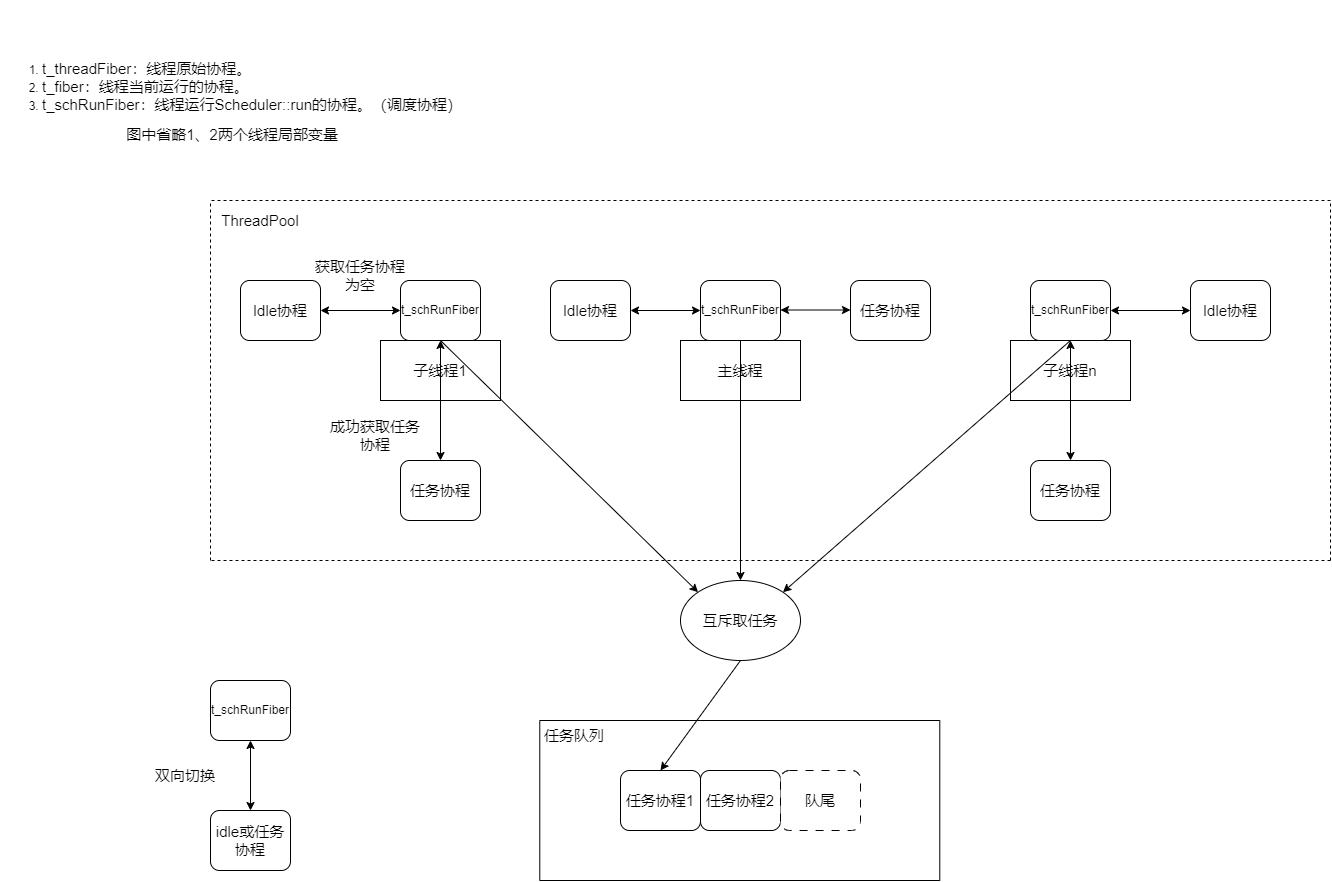

The diagram above was exported from draw.io. Its source (the exported page's mxGraphModel, read from the mxfile embedded in the PNG):
<mxGraphModel dx="2293" dy="2134" grid="1" gridSize="10" guides="1" tooltips="1" connect="1" arrows="1" fold="1" page="1" pageScale="1" pageWidth="827" pageHeight="1169" math="0" shadow="0">
  <root>
    <mxCell id="0" />
    <mxCell id="1" parent="0" />
    <mxCell id="S5Xp5w9fCEwy-76UTDA_-1" value="&lt;font style=&quot;font-size: 15px;&quot;&gt;主线程&lt;/font&gt;" style="rounded=0;whiteSpace=wrap;html=1;" parent="1" vertex="1">
      <mxGeometry x="230" y="300" width="120" height="60" as="geometry" />
    </mxCell>
    <mxCell id="S5Xp5w9fCEwy-76UTDA_-2" value="&lt;font style=&quot;font-size: 15px;&quot;&gt;子线程1&lt;/font&gt;" style="rounded=0;whiteSpace=wrap;html=1;" parent="1" vertex="1">
      <mxGeometry x="-70" y="300" width="120" height="60" as="geometry" />
    </mxCell>
    <mxCell id="S5Xp5w9fCEwy-76UTDA_-3" value="&lt;font style=&quot;font-size: 15px;&quot;&gt;子线程n&lt;/font&gt;" style="rounded=0;whiteSpace=wrap;html=1;" parent="1" vertex="1">
      <mxGeometry x="560" y="300" width="120" height="60" as="geometry" />
    </mxCell>
    <mxCell id="S5Xp5w9fCEwy-76UTDA_-9" value="&lt;font style=&quot;font-size: 15px;&quot;&gt;任务协程1&lt;/font&gt;" style="rounded=1;whiteSpace=wrap;html=1;" parent="1" vertex="1">
      <mxGeometry x="170" y="730" width="80" height="60" as="geometry" />
    </mxCell>
    <mxCell id="S5Xp5w9fCEwy-76UTDA_-10" value="&lt;font style=&quot;font-size: 15px;&quot;&gt;任务协程2&lt;/font&gt;" style="rounded=1;whiteSpace=wrap;html=1;" parent="1" vertex="1">
      <mxGeometry x="250" y="730" width="80" height="60" as="geometry" />
    </mxCell>
    <mxCell id="S5Xp5w9fCEwy-76UTDA_-11" value="&lt;font style=&quot;font-size: 15px;&quot;&gt;队尾&lt;/font&gt;" style="rounded=1;whiteSpace=wrap;html=1;dashed=1;dashPattern=8 8;" parent="1" vertex="1">
      <mxGeometry x="330" y="730" width="80" height="60" as="geometry" />
    </mxCell>
    <mxCell id="S5Xp5w9fCEwy-76UTDA_-19" value="t_schRunFiber" style="rounded=1;whiteSpace=wrap;html=1;" parent="1" vertex="1">
      <mxGeometry x="-50" y="240" width="80" height="60" as="geometry" />
    </mxCell>
    <mxCell id="S5Xp5w9fCEwy-76UTDA_-25" value="t_schRunFiber" style="rounded=1;whiteSpace=wrap;html=1;" parent="1" vertex="1">
      <mxGeometry x="250" y="240" width="80" height="60" as="geometry" />
    </mxCell>
    <mxCell id="S5Xp5w9fCEwy-76UTDA_-29" value="&lt;ol&gt;&lt;li&gt;&lt;font style=&quot;font-size: 15px;&quot;&gt;&lt;font style=&quot;font-size: 15px;&quot;&gt;t_threadFiber：&lt;/font&gt;线程原始协程。&lt;/font&gt;&lt;/li&gt;&lt;li&gt;&lt;font style=&quot;font-size: 15px;&quot;&gt;t_fiber：线程当前运行的协程。&lt;/font&gt;&lt;/li&gt;&lt;li&gt;&lt;font style=&quot;font-size: 15px;&quot;&gt;t_schRunFiber：线程运行Scheduler::run的协程。（调度协程）&lt;/font&gt;&lt;/li&gt;&lt;/ol&gt;&lt;span style=&quot;background-color: initial; font-size: 15px;&quot;&gt;&lt;div style=&quot;text-align: center;&quot;&gt;&lt;span style=&quot;background-color: initial;&quot;&gt;图中省略1、2两个线程局部变量&lt;/span&gt;&lt;/div&gt;&lt;/span&gt;" style="text;html=1;strokeColor=none;fillColor=none;align=left;verticalAlign=middle;whiteSpace=wrap;rounded=0;" parent="1" vertex="1">
      <mxGeometry x="-450" y="-40" width="470" height="190" as="geometry" />
    </mxCell>
    <mxCell id="S5Xp5w9fCEwy-76UTDA_-32" value="t_schRunFiber" style="rounded=1;whiteSpace=wrap;html=1;" parent="1" vertex="1">
      <mxGeometry x="580" y="240" width="80" height="60" as="geometry" />
    </mxCell>
    <mxCell id="S5Xp5w9fCEwy-76UTDA_-35" value="&lt;font style=&quot;font-size: 15px;&quot;&gt;任务&lt;font style=&quot;font-size: 15px;&quot;&gt;队列&lt;/font&gt;&lt;/font&gt;" style="text;html=1;strokeColor=none;fillColor=none;align=center;verticalAlign=middle;whiteSpace=wrap;rounded=0;" parent="1" vertex="1">
      <mxGeometry x="89.28999999999999" y="680" width="70" height="30" as="geometry" />
    </mxCell>
    <mxCell id="S5Xp5w9fCEwy-76UTDA_-36" value="&lt;span style=&quot;font-size: 15px;&quot;&gt;双向切换&lt;/span&gt;" style="text;html=1;strokeColor=none;fillColor=none;align=center;verticalAlign=middle;whiteSpace=wrap;rounded=0;" parent="1" vertex="1">
      <mxGeometry x="-320" y="710" width="110" height="50" as="geometry" />
    </mxCell>
    <mxCell id="qzREF-DMHHkwRAHTe7vS-2" value="&lt;font style=&quot;font-size: 15px;&quot;&gt;互斥取任务&lt;/font&gt;" style="ellipse;whiteSpace=wrap;html=1;" parent="1" vertex="1">
      <mxGeometry x="230" y="540" width="120" height="80" as="geometry" />
    </mxCell>
    <mxCell id="qzREF-DMHHkwRAHTe7vS-7" value="" style="endArrow=classic;html=1;rounded=0;entryX=0.5;entryY=0;entryDx=0;entryDy=0;exitX=0.5;exitY=1;exitDx=0;exitDy=0;" parent="1" source="qzREF-DMHHkwRAHTe7vS-2" target="S5Xp5w9fCEwy-76UTDA_-9" edge="1">
      <mxGeometry width="50" height="50" relative="1" as="geometry">
        <mxPoint x="210" y="490" as="sourcePoint" />
        <mxPoint x="260" y="440" as="targetPoint" />
      </mxGeometry>
    </mxCell>
    <mxCell id="k_XwCKz-Y88F6d-tY287-6" value="" style="endArrow=classic;html=1;rounded=0;exitX=0.5;exitY=0;exitDx=0;exitDy=0;entryX=1;entryY=0;entryDx=0;entryDy=0;" parent="1" source="S5Xp5w9fCEwy-76UTDA_-3" target="qzREF-DMHHkwRAHTe7vS-2" edge="1">
      <mxGeometry width="50" height="50" relative="1" as="geometry">
        <mxPoint x="560" y="600" as="sourcePoint" />
        <mxPoint x="610" y="550" as="targetPoint" />
      </mxGeometry>
    </mxCell>
    <mxCell id="k_XwCKz-Y88F6d-tY287-7" value="" style="endArrow=classic;html=1;rounded=0;exitX=0.5;exitY=0;exitDx=0;exitDy=0;entryX=0.5;entryY=0;entryDx=0;entryDy=0;" parent="1" source="S5Xp5w9fCEwy-76UTDA_-1" target="qzREF-DMHHkwRAHTe7vS-2" edge="1">
      <mxGeometry width="50" height="50" relative="1" as="geometry">
        <mxPoint x="300" y="395" as="sourcePoint" />
        <mxPoint x="350" y="345" as="targetPoint" />
      </mxGeometry>
    </mxCell>
    <mxCell id="k_XwCKz-Y88F6d-tY287-8" value="" style="endArrow=classic;html=1;rounded=0;exitX=0.5;exitY=0;exitDx=0;exitDy=0;entryX=0;entryY=0;entryDx=0;entryDy=0;" parent="1" source="S5Xp5w9fCEwy-76UTDA_-2" target="qzREF-DMHHkwRAHTe7vS-2" edge="1">
      <mxGeometry width="50" height="50" relative="1" as="geometry">
        <mxPoint x="-80" y="520" as="sourcePoint" />
        <mxPoint x="-30" y="470" as="targetPoint" />
      </mxGeometry>
    </mxCell>
    <mxCell id="k_XwCKz-Y88F6d-tY287-11" value="" style="endArrow=classic;startArrow=classic;html=1;rounded=0;" parent="1" target="S5Xp5w9fCEwy-76UTDA_-19" edge="1">
      <mxGeometry width="50" height="50" relative="1" as="geometry">
        <mxPoint x="-10" y="420" as="sourcePoint" />
        <mxPoint x="-10" y="310" as="targetPoint" />
      </mxGeometry>
    </mxCell>
    <mxCell id="k_XwCKz-Y88F6d-tY287-14" value="&lt;font style=&quot;font-size: 15px;&quot;&gt;任务协程&lt;/font&gt;" style="rounded=1;whiteSpace=wrap;html=1;" parent="1" vertex="1">
      <mxGeometry x="-50" y="420" width="80" height="60" as="geometry" />
    </mxCell>
    <mxCell id="k_XwCKz-Y88F6d-tY287-16" value="&lt;font style=&quot;font-size: 15px;&quot;&gt;Idle协程&lt;/font&gt;" style="rounded=1;whiteSpace=wrap;html=1;" parent="1" vertex="1">
      <mxGeometry x="-210" y="240" width="80" height="60" as="geometry" />
    </mxCell>
    <mxCell id="k_XwCKz-Y88F6d-tY287-17" value="&lt;font style=&quot;font-size: 15px;&quot;&gt;成功获取任务协程&lt;/font&gt;" style="text;html=1;strokeColor=none;fillColor=none;align=center;verticalAlign=middle;whiteSpace=wrap;rounded=0;" parent="1" vertex="1">
      <mxGeometry x="-125" y="370" width="100" height="50" as="geometry" />
    </mxCell>
    <mxCell id="k_XwCKz-Y88F6d-tY287-18" value="&lt;font style=&quot;font-size: 15px;&quot;&gt;获取任务协程为空&lt;/font&gt;" style="text;html=1;strokeColor=none;fillColor=none;align=center;verticalAlign=middle;whiteSpace=wrap;rounded=0;" parent="1" vertex="1">
      <mxGeometry x="-140" y="210" width="100" height="50" as="geometry" />
    </mxCell>
    <mxCell id="k_XwCKz-Y88F6d-tY287-25" value="" style="endArrow=classic;startArrow=classic;html=1;rounded=0;" parent="1" edge="1">
      <mxGeometry width="50" height="50" relative="1" as="geometry">
        <mxPoint x="620" y="420" as="sourcePoint" />
        <mxPoint x="620" y="300" as="targetPoint" />
      </mxGeometry>
    </mxCell>
    <mxCell id="k_XwCKz-Y88F6d-tY287-26" value="&lt;font style=&quot;font-size: 15px;&quot;&gt;任务协程&lt;/font&gt;" style="rounded=1;whiteSpace=wrap;html=1;" parent="1" vertex="1">
      <mxGeometry x="580" y="420" width="80" height="60" as="geometry" />
    </mxCell>
    <mxCell id="k_XwCKz-Y88F6d-tY287-29" value="&lt;font style=&quot;font-size: 15px;&quot;&gt;Idle协程&lt;/font&gt;" style="rounded=1;whiteSpace=wrap;html=1;" parent="1" vertex="1">
      <mxGeometry x="740" y="240" width="80" height="60" as="geometry" />
    </mxCell>
    <mxCell id="k_XwCKz-Y88F6d-tY287-31" value="&lt;font style=&quot;font-size: 15px;&quot;&gt;任务协程&lt;/font&gt;" style="rounded=1;whiteSpace=wrap;html=1;" parent="1" vertex="1">
      <mxGeometry x="400" y="240" width="80" height="60" as="geometry" />
    </mxCell>
    <mxCell id="k_XwCKz-Y88F6d-tY287-32" value="&lt;font style=&quot;font-size: 15px;&quot;&gt;Idle协程&lt;/font&gt;" style="rounded=1;whiteSpace=wrap;html=1;" parent="1" vertex="1">
      <mxGeometry x="100" y="240" width="80" height="60" as="geometry" />
    </mxCell>
    <mxCell id="k_XwCKz-Y88F6d-tY287-33" value="" style="endArrow=classic;startArrow=classic;html=1;rounded=0;entryX=1;entryY=0.5;entryDx=0;entryDy=0;exitX=0;exitY=0.5;exitDx=0;exitDy=0;" parent="1" source="k_XwCKz-Y88F6d-tY287-29" edge="1">
      <mxGeometry width="50" height="50" relative="1" as="geometry">
        <mxPoint x="700" y="350" as="sourcePoint" />
        <mxPoint x="660" y="270" as="targetPoint" />
      </mxGeometry>
    </mxCell>
    <mxCell id="k_XwCKz-Y88F6d-tY287-34" value="" style="endArrow=classic;startArrow=classic;html=1;rounded=0;entryX=0;entryY=0.5;entryDx=0;entryDy=0;exitX=1;exitY=0.5;exitDx=0;exitDy=0;" parent="1" source="k_XwCKz-Y88F6d-tY287-16" edge="1">
      <mxGeometry width="50" height="50" relative="1" as="geometry">
        <mxPoint x="-140" y="390" as="sourcePoint" />
        <mxPoint x="-50" y="270" as="targetPoint" />
      </mxGeometry>
    </mxCell>
    <mxCell id="k_XwCKz-Y88F6d-tY287-35" value="" style="endArrow=classic;startArrow=classic;html=1;rounded=0;exitX=1;exitY=0.5;exitDx=0;exitDy=0;" parent="1" edge="1">
      <mxGeometry width="50" height="50" relative="1" as="geometry">
        <mxPoint x="180" y="270" as="sourcePoint" />
        <mxPoint x="250" y="270" as="targetPoint" />
      </mxGeometry>
    </mxCell>
    <mxCell id="k_XwCKz-Y88F6d-tY287-38" value="" style="endArrow=classic;startArrow=classic;html=1;rounded=0;" parent="1" edge="1">
      <mxGeometry width="50" height="50" relative="1" as="geometry">
        <mxPoint x="-200" y="770" as="sourcePoint" />
        <mxPoint x="-200" y="700" as="targetPoint" />
      </mxGeometry>
    </mxCell>
    <mxCell id="k_XwCKz-Y88F6d-tY287-39" value="t_schRunFiber" style="rounded=1;whiteSpace=wrap;html=1;" parent="1" vertex="1">
      <mxGeometry x="-240" y="640" width="80" height="60" as="geometry" />
    </mxCell>
    <mxCell id="k_XwCKz-Y88F6d-tY287-40" value="&lt;span style=&quot;font-size: 15px;&quot;&gt;idle或任务协程&lt;/span&gt;" style="rounded=1;whiteSpace=wrap;html=1;" parent="1" vertex="1">
      <mxGeometry x="-240" y="770" width="80" height="60" as="geometry" />
    </mxCell>
    <mxCell id="Nh1SNvvJxE6QA2aWxPJD-1" value="" style="endArrow=none;html=1;rounded=0;" edge="1" parent="1">
      <mxGeometry width="50" height="50" relative="1" as="geometry">
        <mxPoint x="89.28999999999999" y="840" as="sourcePoint" />
        <mxPoint x="89.28999999999999" y="680" as="targetPoint" />
      </mxGeometry>
    </mxCell>
    <mxCell id="Nh1SNvvJxE6QA2aWxPJD-2" value="" style="endArrow=none;html=1;rounded=0;" edge="1" parent="1">
      <mxGeometry width="50" height="50" relative="1" as="geometry">
        <mxPoint x="489.29" y="840" as="sourcePoint" />
        <mxPoint x="489.29" y="680" as="targetPoint" />
      </mxGeometry>
    </mxCell>
    <mxCell id="Nh1SNvvJxE6QA2aWxPJD-3" value="" style="endArrow=none;html=1;rounded=0;" edge="1" parent="1">
      <mxGeometry width="50" height="50" relative="1" as="geometry">
        <mxPoint x="89.28999999999999" y="840" as="sourcePoint" />
        <mxPoint x="489.29" y="840" as="targetPoint" />
      </mxGeometry>
    </mxCell>
    <mxCell id="Nh1SNvvJxE6QA2aWxPJD-4" value="" style="endArrow=none;html=1;rounded=0;" edge="1" parent="1">
      <mxGeometry width="50" height="50" relative="1" as="geometry">
        <mxPoint x="89.28999999999999" y="680" as="sourcePoint" />
        <mxPoint x="489.29" y="680" as="targetPoint" />
      </mxGeometry>
    </mxCell>
    <mxCell id="Nh1SNvvJxE6QA2aWxPJD-5" value="" style="endArrow=classic;startArrow=classic;html=1;rounded=0;exitX=1;exitY=0.5;exitDx=0;exitDy=0;" edge="1" parent="1">
      <mxGeometry width="50" height="50" relative="1" as="geometry">
        <mxPoint x="330" y="269.5" as="sourcePoint" />
        <mxPoint x="400" y="269.5" as="targetPoint" />
      </mxGeometry>
    </mxCell>
    <mxCell id="Nh1SNvvJxE6QA2aWxPJD-6" value="" style="endArrow=none;html=1;rounded=0;dashed=1;" edge="1" parent="1">
      <mxGeometry width="50" height="50" relative="1" as="geometry">
        <mxPoint x="-240" y="520" as="sourcePoint" />
        <mxPoint x="-240" y="160" as="targetPoint" />
      </mxGeometry>
    </mxCell>
    <mxCell id="Nh1SNvvJxE6QA2aWxPJD-7" value="" style="endArrow=none;html=1;rounded=0;dashed=1;" edge="1" parent="1">
      <mxGeometry width="50" height="50" relative="1" as="geometry">
        <mxPoint x="880" y="520" as="sourcePoint" />
        <mxPoint x="880" y="160" as="targetPoint" />
      </mxGeometry>
    </mxCell>
    <mxCell id="Nh1SNvvJxE6QA2aWxPJD-8" value="" style="endArrow=none;html=1;rounded=0;dashed=1;" edge="1" parent="1">
      <mxGeometry width="50" height="50" relative="1" as="geometry">
        <mxPoint x="880" y="160" as="sourcePoint" />
        <mxPoint x="-240" y="160" as="targetPoint" />
      </mxGeometry>
    </mxCell>
    <mxCell id="Nh1SNvvJxE6QA2aWxPJD-9" value="" style="endArrow=none;html=1;rounded=0;dashed=1;" edge="1" parent="1">
      <mxGeometry width="50" height="50" relative="1" as="geometry">
        <mxPoint x="880" y="520" as="sourcePoint" />
        <mxPoint x="-240" y="520" as="targetPoint" />
      </mxGeometry>
    </mxCell>
    <mxCell id="Nh1SNvvJxE6QA2aWxPJD-10" value="&lt;font style=&quot;font-size: 15px;&quot;&gt;ThreadPool&lt;/font&gt;" style="text;html=1;strokeColor=none;fillColor=none;align=center;verticalAlign=middle;whiteSpace=wrap;rounded=0;" vertex="1" parent="1">
      <mxGeometry x="-240" y="160" width="100" height="40" as="geometry" />
    </mxCell>
  </root>
</mxGraphModel>